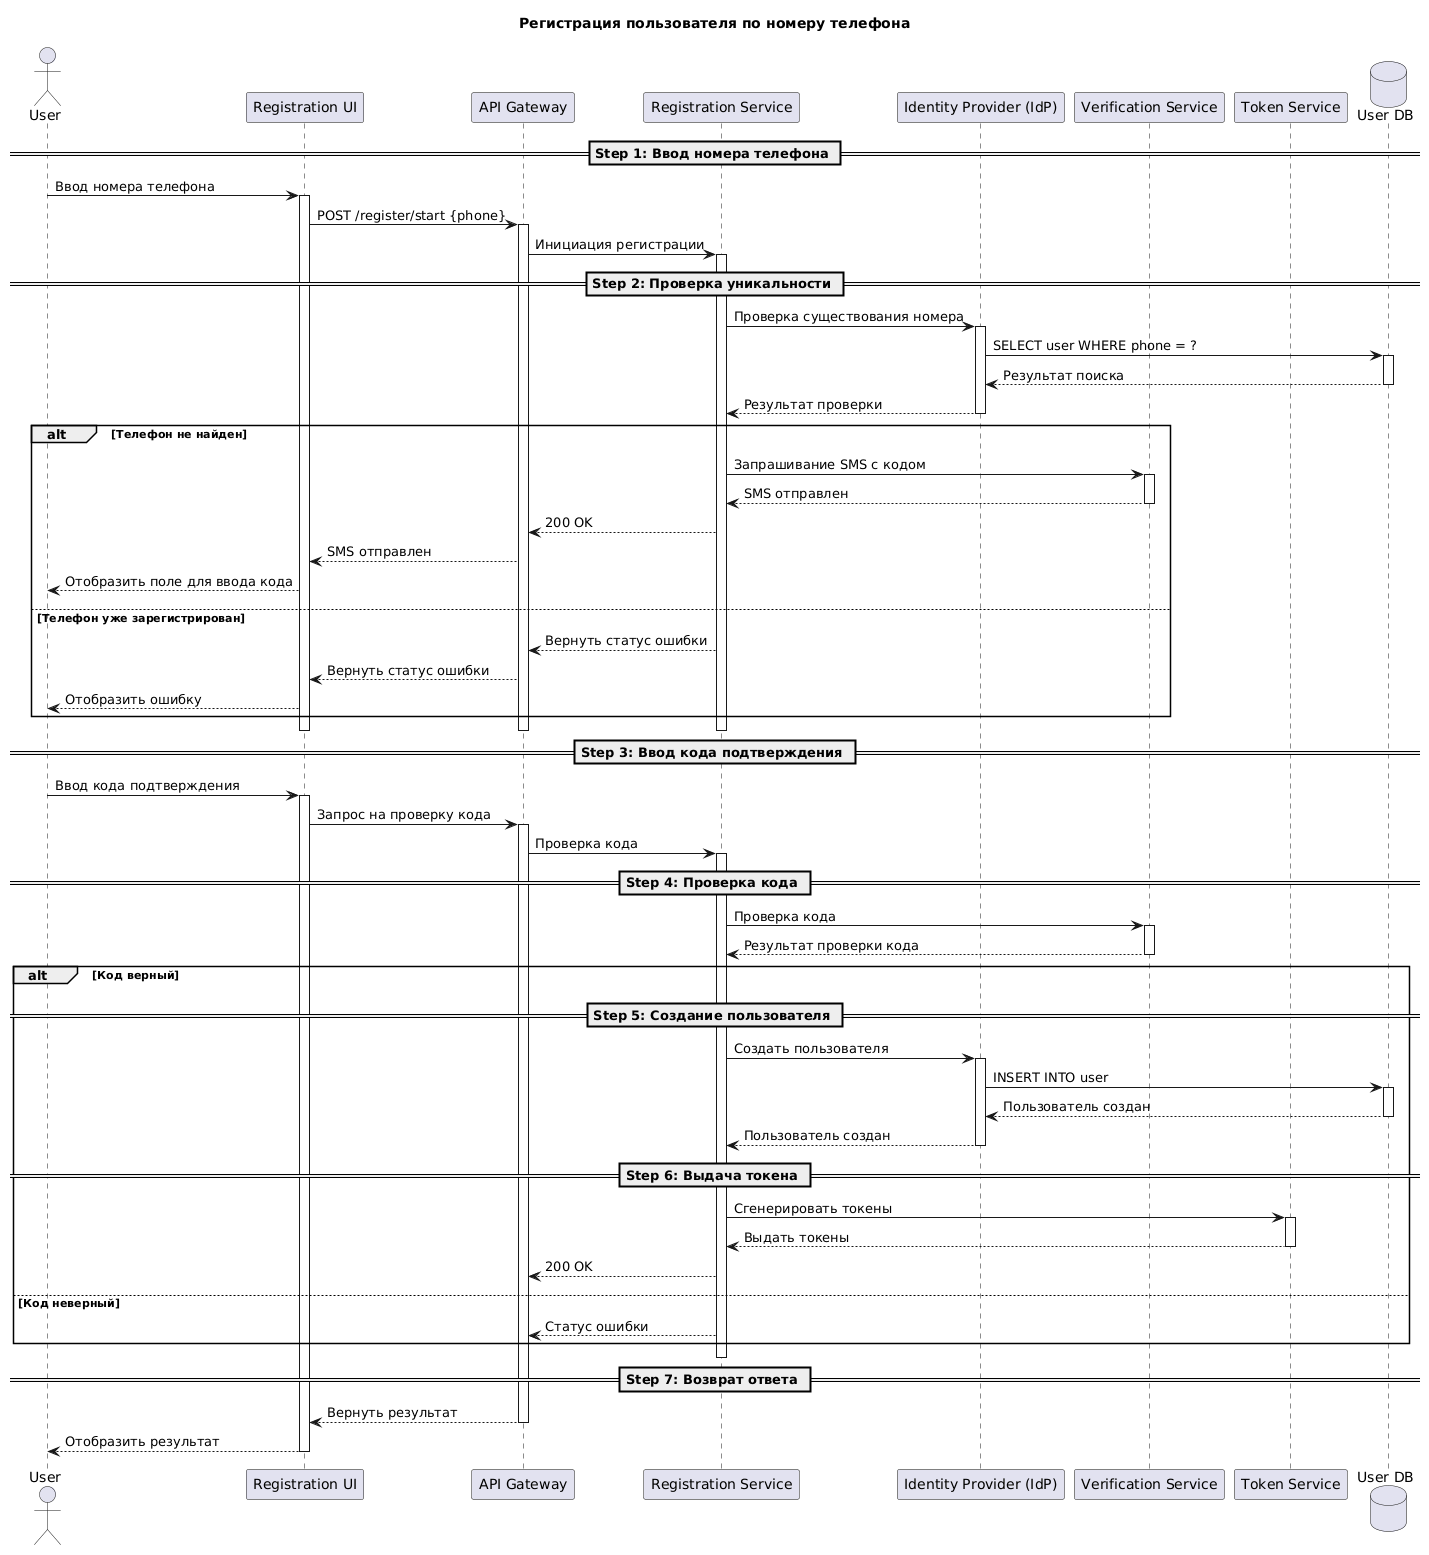

The diagram above was rendered by PlantUML. Its source (embedded in the PNG):
@startuml
title Регистрация пользователя по номеру телефона

actor User
participant "Registration UI" as UI
participant "API Gateway" as Gateway
participant "Registration Service" as Reg
participant "Identity Provider (IdP)" as IdP
participant "Verification Service" as Verify
participant "Token Service" as Token
database "User DB" as UserDB

== Step 1: Ввод номера телефона ==
User -> UI : Ввод номера телефона
activate UI
UI -> Gateway : POST /register/start {phone}
activate Gateway
Gateway -> Reg : Инициация регистрации
activate Reg

== Step 2: Проверка уникальности ==
Reg -> IdP : Проверка существования номера
activate IdP
IdP -> UserDB : SELECT user WHERE phone = ?
activate UserDB
UserDB --> IdP : Результат поиска
deactivate UserDB
IdP --> Reg : Результат проверки
deactivate IdP

alt Телефон не найден
    Reg -> Verify : Запрашивание SMS с кодом
    activate Verify
    Verify --> Reg : SMS отправлен
    deactivate Verify
    Reg --> Gateway : 200 OK
    Gateway --> UI : SMS отправлен
    UI --> User : Отобразить поле для ввода кода

else Телефон уже зарегистрирован
    Reg --> Gateway : Вернуть статус ошибки
    Gateway --> UI : Вернуть статус ошибки
    UI --> User : Отобразить ошибку
end

deactivate Reg
deactivate Gateway
deactivate UI

== Step 3: Ввод кода подтверждения ==
User -> UI : Ввод кода подтверждения
activate UI
UI -> Gateway : Запрос на проверку кода
activate Gateway
Gateway -> Reg : Проверка кода
activate Reg

== Step 4: Проверка кода ==
Reg -> Verify : Проверка кода
activate Verify
Verify --> Reg : Результат проверки кода
deactivate Verify

alt Код верный
    == Step 5: Создание пользователя ==
    Reg -> IdP : Создать пользователя
    activate IdP
    IdP -> UserDB : INSERT INTO user
    activate UserDB
    UserDB --> IdP : Пользователь создан
    deactivate UserDB
    IdP --> Reg : Пользователь создан
    deactivate IdP

    == Step 6: Выдача токена ==
    Reg -> Token : Сгенерировать токены
    activate Token
    Token --> Reg : Выдать токены
    deactivate Token
    Reg --> Gateway : 200 OK

else Код неверный
    Reg --> Gateway : Статус ошибки
end

deactivate Reg

== Step 7: Возврат ответа ==
Gateway --> UI : Вернуть результат
deactivate Gateway
UI --> User : Отобразить результат
deactivate UI
@enduml